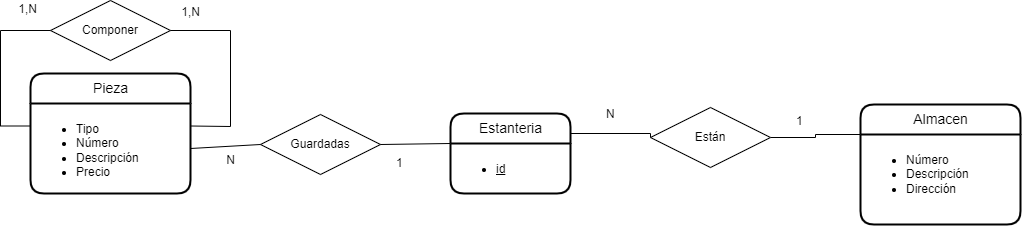

The diagram above was exported from draw.io. Its source (the exported page's mxGraphModel, read from the mxfile embedded in the PNG):
<mxGraphModel dx="1422" dy="705" grid="1" gridSize="10" guides="1" tooltips="1" connect="1" arrows="1" fold="1" page="1" pageScale="1" pageWidth="1169" pageHeight="827" background="#ffffff" math="0" shadow="0">
  <root>
    <mxCell id="0" />
    <mxCell id="1" parent="0" />
    <mxCell id="qnMljZ1EGuH9ZVmZJ2S--1" value="Estanteria" style="swimlane;childLayout=stackLayout;horizontal=1;startSize=30;horizontalStack=0;rounded=1;fontSize=14;fontStyle=0;strokeWidth=2;resizeParent=0;resizeLast=1;shadow=0;dashed=0;align=center;glass=0;fillColor=default;html=1;" parent="1" vertex="1">
      <mxGeometry x="560" y="383" width="120" height="80" as="geometry" />
    </mxCell>
    <mxCell id="qnMljZ1EGuH9ZVmZJ2S--2" value="&lt;ul&gt;&lt;li&gt;&lt;u&gt;id&lt;/u&gt;&lt;/li&gt;&lt;/ul&gt;" style="align=left;strokeColor=none;fillColor=none;spacingLeft=4;fontSize=12;verticalAlign=top;resizable=0;rotatable=0;part=1;rounded=0;glass=0;html=1;" parent="qnMljZ1EGuH9ZVmZJ2S--1" vertex="1">
      <mxGeometry y="30" width="120" height="50" as="geometry" />
    </mxCell>
    <mxCell id="qnMljZ1EGuH9ZVmZJ2S--3" value="Pieza" style="swimlane;childLayout=stackLayout;horizontal=1;startSize=30;horizontalStack=0;rounded=1;fontSize=14;fontStyle=0;strokeWidth=2;resizeParent=0;resizeLast=1;shadow=0;dashed=0;align=center;glass=0;fillColor=default;html=1;" parent="1" vertex="1">
      <mxGeometry x="140" y="343" width="160" height="120" as="geometry" />
    </mxCell>
    <mxCell id="qnMljZ1EGuH9ZVmZJ2S--4" value="&lt;ul&gt;&lt;li&gt;Tipo&lt;/li&gt;&lt;li&gt;Número&lt;/li&gt;&lt;li&gt;Descripción&lt;/li&gt;&lt;li&gt;Precio&lt;/li&gt;&lt;/ul&gt;" style="align=left;strokeColor=none;fillColor=none;spacingLeft=4;fontSize=12;verticalAlign=top;resizable=0;rotatable=0;part=1;rounded=0;glass=0;html=1;" parent="qnMljZ1EGuH9ZVmZJ2S--3" vertex="1">
      <mxGeometry y="30" width="160" height="90" as="geometry" />
    </mxCell>
    <mxCell id="JU_PCQ9xCUnNyn0KJr0c-10" style="edgeStyle=orthogonalEdgeStyle;rounded=0;orthogonalLoop=1;jettySize=auto;html=1;exitX=1;exitY=0.25;exitDx=0;exitDy=0;entryX=1;entryY=0.5;entryDx=0;entryDy=0;endArrow=none;endFill=0;" parent="qnMljZ1EGuH9ZVmZJ2S--3" source="qnMljZ1EGuH9ZVmZJ2S--4" target="qnMljZ1EGuH9ZVmZJ2S--3" edge="1">
      <mxGeometry relative="1" as="geometry">
        <mxPoint x="-120" y="-40" as="sourcePoint" />
        <mxPoint x="-210" y="-40" as="targetPoint" />
      </mxGeometry>
    </mxCell>
    <mxCell id="JU_PCQ9xCUnNyn0KJr0c-7" style="edgeStyle=orthogonalEdgeStyle;rounded=0;orthogonalLoop=1;jettySize=auto;html=1;exitX=0.5;exitY=0;exitDx=0;exitDy=0;entryX=-0.012;entryY=0.167;entryDx=0;entryDy=0;entryPerimeter=0;" parent="1" source="JU_PCQ9xCUnNyn0KJr0c-4" edge="1">
      <mxGeometry relative="1" as="geometry" />
    </mxCell>
    <mxCell id="qnMljZ1EGuH9ZVmZJ2S--5" value="Almacen" style="swimlane;childLayout=stackLayout;horizontal=1;startSize=30;horizontalStack=0;rounded=1;fontSize=14;fontStyle=0;strokeWidth=2;resizeParent=0;resizeLast=1;shadow=0;dashed=0;align=center;glass=0;fillColor=default;html=1;" parent="1" vertex="1">
      <mxGeometry x="970" y="374" width="160" height="120" as="geometry" />
    </mxCell>
    <mxCell id="qnMljZ1EGuH9ZVmZJ2S--6" value="&lt;ul&gt;&lt;li&gt;Número&lt;/li&gt;&lt;li&gt;Descripción&lt;/li&gt;&lt;li&gt;Dirección&lt;/li&gt;&lt;/ul&gt;" style="align=left;strokeColor=none;fillColor=none;spacingLeft=4;fontSize=12;verticalAlign=top;resizable=0;rotatable=0;part=1;rounded=0;glass=0;html=1;" parent="qnMljZ1EGuH9ZVmZJ2S--5" vertex="1">
      <mxGeometry y="30" width="160" height="90" as="geometry" />
    </mxCell>
    <mxCell id="JU_PCQ9xCUnNyn0KJr0c-4" value="&lt;div&gt;Componer&lt;/div&gt;" style="shape=rhombus;perimeter=rhombusPerimeter;whiteSpace=wrap;html=1;align=center;" parent="1" vertex="1">
      <mxGeometry x="160" y="270" width="120" height="60" as="geometry" />
    </mxCell>
    <mxCell id="JU_PCQ9xCUnNyn0KJr0c-5" style="edgeStyle=orthogonalEdgeStyle;rounded=0;orthogonalLoop=1;jettySize=auto;html=1;exitX=0;exitY=0.75;exitDx=0;exitDy=0;entryX=1;entryY=0.5;entryDx=0;entryDy=0;" parent="1" target="JU_PCQ9xCUnNyn0KJr0c-4" edge="1">
      <mxGeometry relative="1" as="geometry" />
    </mxCell>
    <mxCell id="qnMljZ1EGuH9ZVmZJ2S--9" value="" style="edgeStyle=orthogonalEdgeStyle;rounded=0;orthogonalLoop=1;jettySize=auto;html=1;endArrow=none;endFill=0;entryX=1;entryY=0;entryDx=0;entryDy=0;exitX=0;exitY=0.5;exitDx=0;exitDy=0;" parent="1" source="qnMljZ1EGuH9ZVmZJ2S--8" target="qnMljZ1EGuH9ZVmZJ2S--2" edge="1">
      <mxGeometry relative="1" as="geometry">
        <mxPoint x="590" y="403" as="targetPoint" />
        <Array as="points">
          <mxPoint x="760" y="403" />
          <mxPoint x="680" y="403" />
        </Array>
      </mxGeometry>
    </mxCell>
    <mxCell id="JU_PCQ9xCUnNyn0KJr0c-9" value="1,N" style="resizable=0;html=1;align=right;verticalAlign=bottom;direction=north;" parent="1" connectable="0" vertex="1">
      <mxGeometry x="310" y="290" as="geometry" />
    </mxCell>
    <mxCell id="JU_PCQ9xCUnNyn0KJr0c-11" style="edgeStyle=orthogonalEdgeStyle;rounded=0;orthogonalLoop=1;jettySize=auto;html=1;exitX=0;exitY=0.5;exitDx=0;exitDy=0;entryX=0;entryY=0.25;entryDx=0;entryDy=0;endArrow=none;endFill=0;" parent="1" source="JU_PCQ9xCUnNyn0KJr0c-4" target="qnMljZ1EGuH9ZVmZJ2S--4" edge="1">
      <mxGeometry relative="1" as="geometry">
        <mxPoint x="30" y="180" as="sourcePoint" />
        <mxPoint x="70" y="380" as="targetPoint" />
        <Array as="points">
          <mxPoint x="110" y="300" />
          <mxPoint x="110" y="396" />
        </Array>
      </mxGeometry>
    </mxCell>
    <mxCell id="qnMljZ1EGuH9ZVmZJ2S--10" value="" style="edgeStyle=orthogonalEdgeStyle;rounded=0;orthogonalLoop=1;jettySize=auto;html=1;endArrow=none;endFill=0;entryX=0;entryY=0.25;entryDx=0;entryDy=0;" parent="1" source="qnMljZ1EGuH9ZVmZJ2S--8" target="qnMljZ1EGuH9ZVmZJ2S--5" edge="1">
      <mxGeometry relative="1" as="geometry">
        <mxPoint x="920" y="550" as="targetPoint" />
      </mxGeometry>
    </mxCell>
    <mxCell id="qnMljZ1EGuH9ZVmZJ2S--8" value="Están" style="shape=rhombus;perimeter=rhombusPerimeter;whiteSpace=wrap;html=1;align=center;rounded=0;glass=0;fillColor=default;" parent="1" vertex="1">
      <mxGeometry x="760" y="377" width="120" height="60" as="geometry" />
    </mxCell>
    <mxCell id="qnMljZ1EGuH9ZVmZJ2S--11" value="1" style="text;strokeColor=none;fillColor=none;spacingLeft=4;spacingRight=4;overflow=hidden;rotatable=0;points=[[0,0.5],[1,0.5]];portConstraint=eastwest;fontSize=12;rounded=0;glass=0;html=1;" parent="1" vertex="1">
      <mxGeometry x="900" y="377" width="40" height="30" as="geometry" />
    </mxCell>
    <mxCell id="qnMljZ1EGuH9ZVmZJ2S--12" value="N" style="text;strokeColor=none;fillColor=none;spacingLeft=4;spacingRight=4;overflow=hidden;rotatable=0;points=[[0,0.5],[1,0.5]];portConstraint=eastwest;fontSize=12;rounded=0;glass=0;html=1;" parent="1" vertex="1">
      <mxGeometry x="710" y="370" width="40" height="30" as="geometry" />
    </mxCell>
    <mxCell id="qnMljZ1EGuH9ZVmZJ2S--13" value="" style="endArrow=none;html=1;rounded=0;exitX=1;exitY=0.5;exitDx=0;exitDy=0;entryX=1;entryY=0.25;entryDx=0;entryDy=0;" parent="1" source="JU_PCQ9xCUnNyn0KJr0c-4" target="qnMljZ1EGuH9ZVmZJ2S--4" edge="1">
      <mxGeometry relative="1" as="geometry">
        <mxPoint x="500" y="360" as="sourcePoint" />
        <mxPoint x="310" y="400" as="targetPoint" />
        <Array as="points">
          <mxPoint x="340" y="300" />
          <mxPoint x="340" y="396" />
        </Array>
      </mxGeometry>
    </mxCell>
    <mxCell id="qnMljZ1EGuH9ZVmZJ2S--14" value="1,N" style="resizable=0;html=1;align=right;verticalAlign=bottom;direction=north;" parent="1" connectable="0" vertex="1">
      <mxGeometry x="370" y="343" as="geometry">
        <mxPoint x="-223" y="-56" as="offset" />
      </mxGeometry>
    </mxCell>
    <mxCell id="qnMljZ1EGuH9ZVmZJ2S--15" value="Guardadas" style="shape=rhombus;perimeter=rhombusPerimeter;whiteSpace=wrap;html=1;align=center;rounded=0;glass=0;fillColor=default;" parent="1" vertex="1">
      <mxGeometry x="370" y="384" width="120" height="60" as="geometry" />
    </mxCell>
    <mxCell id="qnMljZ1EGuH9ZVmZJ2S--16" value="" style="endArrow=none;html=1;rounded=0;exitX=1;exitY=0.5;exitDx=0;exitDy=0;entryX=0;entryY=0.5;entryDx=0;entryDy=0;" parent="1" source="qnMljZ1EGuH9ZVmZJ2S--4" target="qnMljZ1EGuH9ZVmZJ2S--15" edge="1">
      <mxGeometry relative="1" as="geometry">
        <mxPoint x="500" y="360" as="sourcePoint" />
        <mxPoint x="660" y="360" as="targetPoint" />
      </mxGeometry>
    </mxCell>
    <mxCell id="qnMljZ1EGuH9ZVmZJ2S--17" value="" style="endArrow=none;html=1;rounded=0;exitX=1;exitY=0.5;exitDx=0;exitDy=0;entryX=0;entryY=0;entryDx=0;entryDy=0;" parent="1" source="qnMljZ1EGuH9ZVmZJ2S--15" target="qnMljZ1EGuH9ZVmZJ2S--2" edge="1">
      <mxGeometry relative="1" as="geometry">
        <mxPoint x="500" y="360" as="sourcePoint" />
        <mxPoint x="660" y="360" as="targetPoint" />
      </mxGeometry>
    </mxCell>
    <mxCell id="qnMljZ1EGuH9ZVmZJ2S--18" value="N" style="text;html=1;align=center;verticalAlign=middle;resizable=0;points=[];autosize=1;strokeColor=none;fillColor=none;" parent="1" vertex="1">
      <mxGeometry x="325" y="415" width="30" height="30" as="geometry" />
    </mxCell>
    <mxCell id="qnMljZ1EGuH9ZVmZJ2S--19" value="1" style="text;strokeColor=none;fillColor=none;spacingLeft=4;spacingRight=4;overflow=hidden;rotatable=0;points=[[0,0.5],[1,0.5]];portConstraint=eastwest;fontSize=12;rounded=0;glass=0;html=1;" parent="1" vertex="1">
      <mxGeometry x="500" y="419" width="40" height="30" as="geometry" />
    </mxCell>
  </root>
</mxGraphModel>